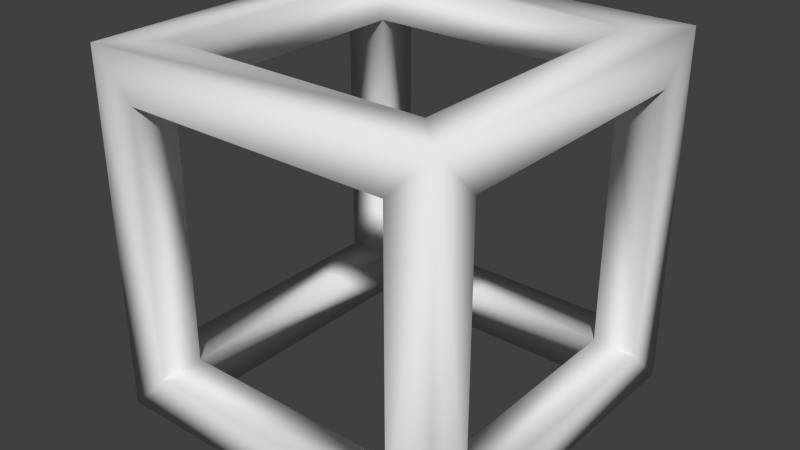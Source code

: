# Source: frame.blend  (saved by Blender 2.71.5; exported with 4.5.12 LTS)
import bpy
from mathutils import Matrix  # noqa: F401  (used for matrix-valued properties, if any)

bpy.ops.wm.read_factory_settings(use_empty=True)
scene = bpy.context.scene
scene.name = 'Scene'

# ---- collections
col_collection_1 = bpy.data.collections.new('Collection 1'); scene.collection.children.link(col_collection_1)

# ---- world
world_world = bpy.data.worlds.new('World'); scene.world = world_world
world_world.color = (0.05088, 0.05088, 0.05088)
world_world.use_sun_shadow = False
world_world.sun_shadow_jitter_overblur = 0.0
world_world.cycles.sampling_method = 'MANUAL'
world_world.cycles.sample_map_resolution = 256

# ---- meshes
me_frame_cube_001 = bpy.data.meshes.new('frame_Cube.001')
me_frame_cube_001.from_pydata([(-0.5, 0.5, -0.5), (-0.5, -0.5, -0.5), (-0.5, -0.375, -0.375), (-0.5, 0.375, -0.375), (-0.5, -0.5, 0.5), (-0.5, -0.375, 0.375), (-0.375, -0.375, 0.5), (-0.375, 0.375, 0.5), (-0.5, 0.5, 0.5), (-0.375, 0.5, -0.375), (0.375, 0.5, -0.375), (0.5, 0.5, -0.5), (-0.375, 0.375, -0.5), (-0.375, -0.375, -0.5), (0.5, -0.5, -0.5), (0.375, -0.5, -0.375), (-0.375, -0.5, -0.375), (0.375, 0.375, 0.5), (-0.375, 0.375, 0.375), (0.375, 0.375, 0.375), (0.375, -0.375, 0.5), (0.5, -0.5, 0.5), (0.5, 0.5, 0.5), (0.375, 0.5, 0.375), (-0.375, 0.5, 0.375), (0.375, -0.375, -0.5), (0.375, 0.375, -0.5), (0.375, -0.5, 0.375), (0.5, -0.375, -0.375), (0.5, -0.375, 0.375), (0.5, 0.375, -0.375), (0.375, -0.375, -0.375), (0.375, -0.375, 0.375), (0.375, -0.375, 0.0), (-0.375, 0.375, 0.0), (-0.375, 0.375, -0.375), (0.375, 0.375, -0.375), (-0.375, -0.375, -0.375), (-0.375, -0.375, 0.375), (-0.375, -0.5, 0.375), (0.5, 0.375, 0.375), (0.375, 0.375, 0.0), (-0.5, 0.375, 0.375), (-0.375, -0.375, 0.0)], [], [(0, 1, 2, 3), (4, 5, 2, 1), (6, 7, 8, 4), (0, 9, 10, 11), (1, 0, 12, 13), (1, 14, 15, 16), (17, 7, 18, 19), (20, 21, 22, 17), (8, 22, 23, 24), (25, 26, 11, 14), (21, 27, 15, 14), (21, 14, 28, 29), (11, 30, 28, 14), (35, 36, 10, 9), (35, 12, 26, 36), (37, 13, 12, 35), (16, 15, 31, 37), (6, 20, 32, 38), (32, 20, 17, 19), (19, 18, 24, 23), (26, 25, 31, 36), (31, 25, 13, 37), (27, 39, 38, 32), (28, 30, 36, 31), (40, 29, 32, 19), (37, 35, 3, 2), (18, 38, 5, 42), (7, 6, 38, 18), (22, 40, 30, 11), (22, 21, 29, 40), (6, 4, 21, 20), (7, 17, 22, 8), (8, 42, 5, 4), (8, 0, 3, 42), (0, 11, 26, 12), (13, 25, 14, 1), (22, 11, 10, 23), (9, 0, 8, 24), (4, 1, 16, 39), (4, 39, 27, 21), (42, 3, 35, 34, 18), (32, 33, 31, 15, 27), (43, 37, 2, 5, 38), (34, 35, 9, 24, 18), (41, 36, 30, 40, 19), (33, 32, 29, 28, 31), (39, 16, 37, 43, 38), (41, 19, 23, 10, 36)])
me_frame_cube_001.polygons.foreach_set('use_smooth', [True] * 48)
_uv = me_frame_cube_001.uv_layers.new(name='UVMap')
_uv.uv.foreach_set('vector', [0.0, 1.0, 0.0, 0.0, 0.125, 0.125, 0.125, 0.875, 1.0, 0.0, 0.875, 0.125, 0.125, 0.125, 0.0, 0.0, 0.125, 0.125, 0.125, 0.875, 0.0, 1.0, 0.0, 0.0, 0.0, 0.0, 0.125, 0.125, 0.125, 0.875, 0.0, 1.0, 1.0, 0.0, 1.0, 1.0, 0.875, 0.875, 0.875, 0.125, 0.0, 1.0, 0.0, 0.0, 0.125, 0.125, 0.125, 0.875, 0.875, 0.875, 0.875, 0.125, 0.75, 0.125, 0.75, 0.875, 0.875, 0.125, 1.0, 0.0, 1.0, 1.0, 0.875, 0.875, 1.0, 0.0, 1.0, 1.0, 0.875, 0.875, 0.875, 0.125, 0.125, 0.125, 0.125, 0.875, 0.0, 1.0, 0.0, 0.0, 1.0, 0.0, 0.875, 0.125, 0.125, 0.125, 0.0, 0.0, 0.0, 0.0, 1.0, 0.0, 0.875, 0.125, 0.125, 0.125, 1.0, 1.0, 0.875, 0.875, 0.875, 0.125, 1.0, 0.0, 0.25, 0.875, 0.25, 0.125, 0.125, 0.125, 0.125, 0.875, 0.25, 0.125, 0.125, 0.125, 0.125, 0.875, 0.25, 0.875, 0.25, 0.125, 0.125, 0.125, 0.125, 0.875, 0.25, 0.875, 0.875, 0.875, 0.875, 0.125, 0.75, 0.125, 0.75, 0.875, 0.875, 0.875, 0.875, 0.125, 0.75, 0.125, 0.75, 0.875, 0.25, 0.125, 0.125, 0.125, 0.125, 0.875, 0.25, 0.875, 0.875, 0.875, 0.875, 0.125, 0.75, 0.125, 0.75, 0.875, 0.875, 0.875, 0.875, 0.125, 0.75, 0.125, 0.75, 0.875, 0.875, 0.125, 0.75, 0.125, 0.75, 0.875, 0.875, 0.875, 0.875, 0.875, 0.875, 0.125, 0.75, 0.125, 0.75, 0.875, 0.875, 0.875, 0.875, 0.125, 0.75, 0.125, 0.75, 0.875, 0.875, 0.875, 0.875, 0.125, 0.75, 0.125, 0.75, 0.875, 0.25, 0.875, 0.25, 0.125, 0.125, 0.125, 0.125, 0.875, 0.25, 0.875, 0.25, 0.125, 0.125, 0.125, 0.125, 0.875, 0.875, 0.875, 0.875, 0.125, 0.75, 0.125, 0.75, 0.875, 0.0, 1.0, 0.125, 0.875, 0.875, 0.875, 1.0, 1.0, 0.0, 1.0, 0.0, 0.0, 0.125, 0.125, 0.125, 0.875, 0.125, 0.125, 0.0, 0.0, 1.0, 0.0, 0.875, 0.125, 0.125, 0.875, 0.875, 0.875, 1.0, 1.0, 0.0, 1.0, 1.0, 1.0, 0.875, 0.875, 0.875, 0.125, 1.0, 0.0, 1.0, 1.0, 0.0, 1.0, 0.125, 0.875, 0.875, 0.875, 1.0, 1.0, 0.0, 1.0, 0.125, 0.875, 0.875, 0.875, 0.875, 0.125, 0.125, 0.125, 0.0, 0.0, 1.0, 0.0, 1.0, 1.0, 0.0, 1.0, 0.125, 0.875, 0.875, 0.875, 0.125, 0.125, 0.0, 0.0, 1.0, 0.0, 0.875, 0.125, 1.0, 1.0, 0.0, 1.0, 0.125, 0.875, 0.875, 0.875, 1.0, 1.0, 0.875, 0.875, 0.875, 0.125, 1.0, 0.0, 0.75, 0.125, 0.75, 0.875, 0.875, 0.875, 0.875, 0.5, 0.875, 0.125, 0.25, 0.875, 0.25, 0.5, 0.25, 0.125, 0.125, 0.125, 0.125, 0.875, 0.75, 0.5, 0.75, 0.875, 0.875, 0.875, 0.875, 0.125, 0.75, 0.125, 0.25, 0.5, 0.25, 0.125, 0.125, 0.125, 0.125, 0.875, 0.25, 0.875, 0.75, 0.5, 0.75, 0.875, 0.875, 0.875, 0.875, 0.125, 0.75, 0.125, 0.25, 0.5, 0.25, 0.125, 0.125, 0.125, 0.125, 0.875, 0.25, 0.875, 0.875, 0.875, 0.875, 0.125, 0.75, 0.125, 0.75, 0.5, 0.75, 0.875, 0.75, 0.5, 0.75, 0.875, 0.875, 0.875, 0.875, 0.125, 0.75, 0.125])
me_frame_cube_001.use_remesh_preserve_volume = False
me_frame_cube_001.use_remesh_preserve_attributes = False
me_frame_cube_001.use_mirror_vertex_groups = False
me_frame_cube_001.update()

# ---- objects
ob_frame = bpy.data.objects.new('frame', me_frame_cube_001)

# ---- transforms, parenting, visibility, modifiers, constraints
ob_frame.location = (0.0, 0.0, 0.0)
ob_frame.rotation_euler = (1.571, -0.0, 0.0)
ob_frame.lineart.crease_threshold = 0.0

# ---- collection membership
col_collection_1.objects.link(ob_frame)

# ---- scene / render settings (as saved in the file)
scene.frame_start = 1; scene.frame_end = 250; scene.frame_set(1)
scene.render.engine = 'BLENDER_EEVEE_NEXT'
scene.render.image_settings.color_mode = 'RGB'
scene.render.image_settings.compression = 90
scene.render.resolution_percentage = 50
scene.render.dither_intensity = 0.0
scene.cycles.use_denoising = False
scene.cycles.samples = 10
scene.cycles.sampling_pattern = 'TABULATED_SOBOL'
scene.cycles.light_sampling_threshold = 0.0
scene.cycles.use_adaptive_sampling = False
scene.cycles.use_light_tree = False
scene.cycles.blur_glossy = 0.0
scene.cycles.pixel_filter_type = 'GAUSSIAN'
scene.cycles.sample_clamp_indirect = 0.0
scene.view_settings.view_transform = 'Standard'
bpy.context.view_layer.update()

# ---- added for rendering (the .blend has no active camera and no usable light): camera, sun
cam_auto = bpy.data.cameras.new('AutoCamera')
cam_auto.lens = 50.0
cam_auto.sensor_width = 36.0
cam_auto.clip_end = 1000.0
ob_auto_camera = bpy.data.objects.new('AutoCamera', cam_auto)
scene.collection.objects.link(ob_auto_camera)
ob_auto_camera.location = (1.60254, -1.92304, 1.28203)
ob_auto_camera.rotation_euler = (1.09748, -7.21219e-08, 0.694738)
scene.camera = ob_auto_camera
light_auto_sun = bpy.data.lights.new('AutoSun', 'SUN')
light_auto_sun.energy = 3.0
light_auto_sun.angle = 0.0523599
ob_auto_sun = bpy.data.objects.new('AutoSun', light_auto_sun)
scene.collection.objects.link(ob_auto_sun)
ob_auto_sun.rotation_euler = (0.872665, 0.174533, 0.523599)
bpy.context.view_layer.update()
